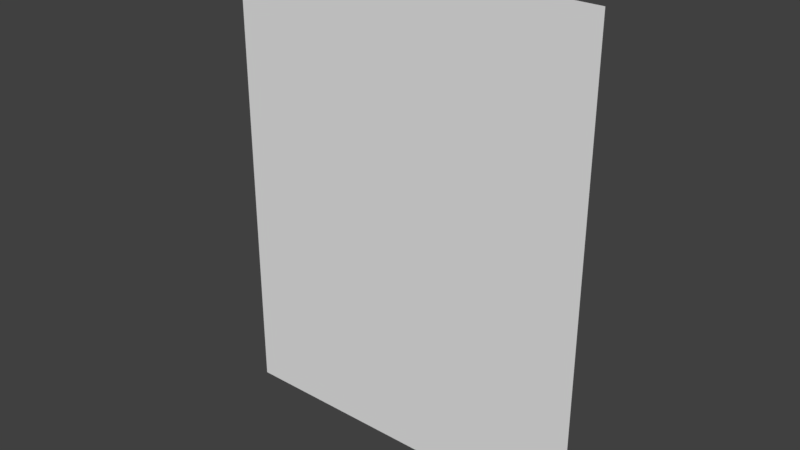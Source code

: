 # Source: 3Dendcap_-_rev_0003.blend  (saved by Blender 2.78.0; exported with 4.5.12 LTS)
import bpy
from mathutils import Matrix  # noqa: F401  (used for matrix-valued properties, if any)

bpy.ops.wm.read_factory_settings(use_empty=True)
scene = bpy.context.scene
scene.name = 'Scene'

# ---- collections
col_collection_1 = bpy.data.collections.new('Collection 1'); scene.collection.children.link(col_collection_1)

# ---- materials (node trees are filled in below, after node groups)
mat_black = bpy.data.materials.new('black')
mat_black.alpha_threshold = 0.0
mat_black.use_transparent_shadow = False
mat_black.diffuse_color = (0.0, 0.0, 0.0, 1.0)
mat_black.specular_color = (0.0, 0.0, 0.0)
mat_black.roughness = 0.5
mat_grey = bpy.data.materials.new('grey')
mat_grey.alpha_threshold = 0.0
mat_grey.use_transparent_shadow = False
mat_grey.diffuse_color = (0.2633, 0.2633, 0.2633, 1.0)
mat_grey.specular_color = (0.0, 0.0, 0.0)
mat_grey.roughness = 0.5
mat_raster = bpy.data.materials.new('raster')
mat_raster.alpha_threshold = 0.0
mat_raster.use_transparent_shadow = False
mat_raster.preview_render_type = 'CUBE'
mat_raster.roughness = 0.5

# ---- material node trees

# ---- world
world_world = bpy.data.worlds.new('World'); scene.world = world_world
world_world.color = (0.05088, 0.05088, 0.05088)
world_world.use_sun_shadow = False
world_world.sun_shadow_jitter_overblur = 0.0
world_world.cycles.sampling_method = 'MANUAL'

# ---- meshes
me_circle_008 = bpy.data.meshes.new('Circle.008')
me_circle_008.from_pydata([(-27.45, 16.45, 0.0), (-28.22, 15.08, 0.0), (-28.93, 13.68, 0.0), (-29.56, 12.25, 0.0), (-30.13, 10.78, 0.0), (-30.62, 9.289, 0.0), (-31.04, 7.775, 0.0), (-31.39, 6.243, 0.0), (-31.65, 4.695, 0.0), (-31.85, 3.137, 0.0), (-31.96, 1.57, 0.0), (-32.0, 0.0, -4.547e-13), (32.0, 0.0, -2.046e-12), (31.96, 1.57, 0.0), (31.85, 3.137, 0.0), (31.65, 4.695, 0.0), (31.39, 6.243, 0.0), (31.04, 7.775, 0.0), (30.62, 9.289, 0.0), (30.13, 10.78, 0.0), (29.56, 12.25, 0.0), (28.93, 13.68, 0.0), (28.22, 15.08, 0.0), (27.45, 16.45, 0.0), (-32.0, 0.0, -4.547e-13), (-32.0, 26.0, -1.151e-06), (32.0, 26.0, -1.151e-06), (0.0, 82.25, -3.552e-06), (-27.19, 16.86, -7.609e-07), (27.19, 16.86, -7.609e-07)], [(11, 10), (11, 12)], [(26, 25, 27), (29, 28, 25, 26), (29, 23, 0, 28), (1, 0, 23, 22), (24, 10, 9, 8, 7, 6, 5, 4, 3, 2, 1, 22, 21, 20, 19, 18, 17, 16, 15, 14, 13, 12)])
me_circle_008.polygons.foreach_set('use_smooth', [True] * 5)
me_circle_008.materials.append(mat_black)
me_circle_008.use_remesh_preserve_volume = False
me_circle_008.use_remesh_preserve_attributes = False
me_circle_008.use_mirror_vertex_groups = False
me_circle_008.update()
me_circle_007 = bpy.data.meshes.new('Circle.007')
me_circle_007.from_pydata([(19.93, -0.008, -60.06), (17.28, -0.008, -55.0), (32.0, -0.008, -28.12), (46.72, -0.008, -55.0), (44.07, -0.008, -60.06)], [], [(1, 0, 4, 3), (2, 1, 3)])
me_circle_007.polygons.foreach_set('use_smooth', [True] * 2)
me_circle_007.materials.append(mat_grey)
me_circle_007.use_remesh_preserve_volume = False
me_circle_007.use_remesh_preserve_attributes = False
me_circle_007.use_mirror_vertex_groups = False
me_circle_007.update()
me_plane = bpy.data.meshes.new('Plane')
me_plane.from_pydata([(0.0, 0.008001, -81.0), (64.0, 0.008001, -81.0), (0.0, 0.007999, 3.496e-10), (64.0, 0.007999, 3.496e-10)], [], [(0, 1, 3, 2)])
_uv = me_plane.uv_layers.new(name='UVMap')
_uv.uv.foreach_set('vector', [0.0, 0.5, 1.0, 0.5, 1.0, 1.0, 0.0, 1.0])
me_plane.materials.append(mat_raster)
me_plane.use_remesh_preserve_volume = False
me_plane.use_remesh_preserve_attributes = False
me_plane.use_mirror_vertex_groups = False
me_plane.update()
me_circle_006 = bpy.data.meshes.new('Circle.006')
me_circle_006.from_pydata([(18.62, -0.008, -70.0), (10.42, -0.008, -55.0), (32.0, -0.008, -15.76), (53.58, -0.008, -55.0), (45.38, -0.008, -70.0)], [], [(1, 0, 4, 3), (2, 1, 3)])
me_circle_006.polygons.foreach_set('use_smooth', [True] * 2)
me_circle_006.materials.append(mat_black)
me_circle_006.use_remesh_preserve_volume = False
me_circle_006.use_remesh_preserve_attributes = False
me_circle_006.use_mirror_vertex_groups = False
me_circle_006.update()
me_circle_002 = bpy.data.meshes.new('Circle.002')
me_circle_002.from_pydata([(9.51, -7.291e-07, -64.32), (8.719, -6.8e-07, -65.44), (7.984, -6.292e-07, -66.61), (7.306, -5.77e-07, -67.8), (6.688, -5.233e-07, -69.03), (6.131, -4.684e-07, -70.28), (5.637, -4.123e-07, -71.57), (5.206, -3.553e-07, -72.87), (4.839, -2.974e-07, -74.2), (4.538, -2.388e-07, -75.54), (4.303, -1.796e-07, -76.89), (4.135, -1.2e-07, -78.26), (4.034, -6.005e-08, -79.63), (4.0, 0.0, -81.0), (60.0, 0.0, -81.0), (59.97, -6.005e-08, -79.63), (59.87, -1.2e-07, -78.26), (59.7, -1.796e-07, -76.89), (59.46, -2.388e-07, -75.54), (59.16, -2.974e-07, -74.2), (58.79, -3.553e-07, -72.87), (58.36, -4.123e-07, -71.57), (57.87, -4.684e-07, -70.28), (57.31, -5.233e-07, -69.03), (56.69, -5.77e-07, -67.8), (56.02, -6.292e-07, -66.61), (55.28, -6.8e-07, -65.44), (54.49, -7.291e-07, -64.32), (9.842, -7.477e-07, -63.9), (54.16, -7.477e-07, -63.9), (4.782, 0.0, -55.0), (32.0, 0.0, -7.25), (59.22, 0.0, -55.0)], [], [(1, 2, 3, 4, 5, 6, 7, 8, 9, 10, 11, 12, 13, 14, 15, 16, 17, 18, 19, 20, 21, 22, 23, 24, 25, 26, 27, 29, 28, 0), (30, 28, 29, 32), (31, 30, 32)])
me_circle_002.polygons.foreach_set('use_smooth', [True] * 3)
me_circle_002.materials.append(mat_grey)
me_circle_002.use_remesh_preserve_volume = False
me_circle_002.use_remesh_preserve_attributes = False
me_circle_002.use_mirror_vertex_groups = False
me_circle_002.update()

# ---- objects
ob_circle_outline = bpy.data.objects.new('circle outline', me_circle_008)
ob_grey_inner = bpy.data.objects.new('grey inner', me_circle_007)
ob_test = bpy.data.objects.new('test', me_plane)
ob_black_inner = bpy.data.objects.new('black inner', me_circle_006)
ob_grey_main = bpy.data.objects.new('grey main', me_circle_002)

# ---- transforms, parenting, visibility, modifiers, constraints
ob_circle_outline.location = (32.0, 0.0, -81.0)
ob_circle_outline.rotation_euler = (1.571, 0.0, 0.0)
ob_circle_outline.lineart.crease_threshold = 0.0
ob_grey_inner.location = (0.0, -0.024, 0.0)
ob_grey_inner.color = (0.0, 0.0, 0.0, 1.0)
ob_grey_inner.lineart.crease_threshold = 0.0
ob_test.location = (0.0, -0.1, 0.0)
ob_test.hide_viewport = True
ob_test.lineart.crease_threshold = 0.0
ob_black_inner.location = (0.0, -0.008, 0.0)
ob_black_inner.color = (0.0, 0.0, 0.0, 1.0)
ob_black_inner.lineart.crease_threshold = 0.0
ob_grey_main.location = (0.0, -0.008, 0.0)
ob_grey_main.color = (0.2633, 0.2633, 0.2633, 1.0)
ob_grey_main.lineart.crease_threshold = 0.0

# ---- collection membership
col_collection_1.objects.link(ob_circle_outline)
col_collection_1.objects.link(ob_grey_inner)
col_collection_1.objects.link(ob_test)
col_collection_1.objects.link(ob_black_inner)
col_collection_1.objects.link(ob_grey_main)

# ---- scene / render settings (as saved in the file)
scene.frame_start = 1; scene.frame_end = 250; scene.frame_set(0)
scene.render.engine = 'BLENDER_EEVEE_NEXT'
scene.render.resolution_percentage = 50
scene.render.dither_intensity = 0.0
scene.cycles.use_denoising = False
scene.cycles.samples = 128
scene.cycles.sampling_pattern = 'TABULATED_SOBOL'
scene.cycles.light_sampling_threshold = 0.0
scene.cycles.use_adaptive_sampling = False
scene.cycles.use_light_tree = False
scene.cycles.blur_glossy = 0.0
scene.cycles.sample_clamp_indirect = 0.0
scene.view_settings.view_transform = 'Standard'
bpy.context.view_layer.update()

# ---- added for rendering (the .blend has no active camera and no usable light): camera, sun
cam_auto = bpy.data.cameras.new('AutoCamera')
cam_auto.lens = 50.0
cam_auto.sensor_width = 36.0
cam_auto.clip_end = 1692.23
ob_auto_camera = bpy.data.objects.new('AutoCamera', cam_auto)
scene.collection.objects.link(ob_auto_camera)
ob_auto_camera.location = (128.424, -115.72, 37.2639)
ob_auto_camera.rotation_euler = (1.09748, -7.21219e-08, 0.694738)
scene.camera = ob_auto_camera
light_auto_sun = bpy.data.lights.new('AutoSun', 'SUN')
light_auto_sun.energy = 3.0
light_auto_sun.angle = 0.0523599
ob_auto_sun = bpy.data.objects.new('AutoSun', light_auto_sun)
scene.collection.objects.link(ob_auto_sun)
ob_auto_sun.rotation_euler = (0.872665, 0.174533, 0.523599)
bpy.context.view_layer.update()
